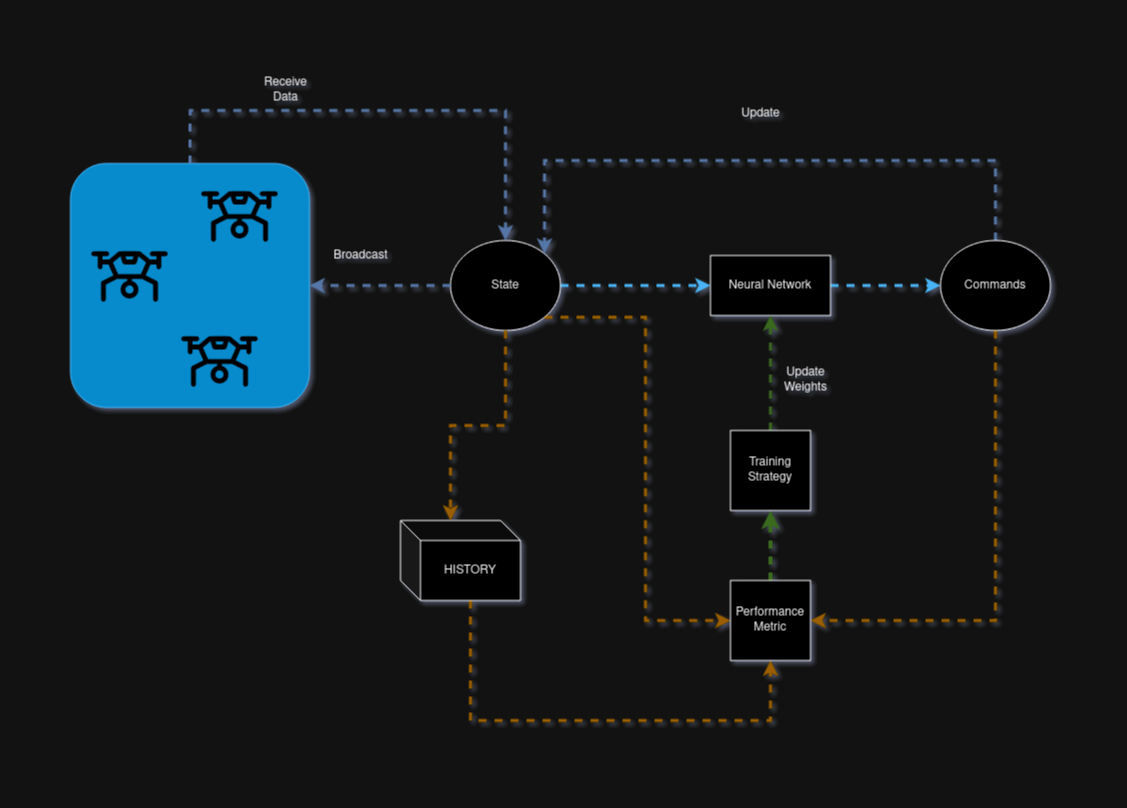

The diagram above was exported from draw.io. Its source (the exported page's mxGraphModel, read from the mxfile embedded in the PNG):
<mxGraphModel dx="1980" dy="1433" grid="1" gridSize="10" guides="1" tooltips="1" connect="1" arrows="1" fold="1" page="0" pageScale="1" pageWidth="850" pageHeight="1100" math="0" shadow="0">
  <root>
    <mxCell id="0" />
    <mxCell id="1" parent="0" />
    <mxCell id="2" value="" style="rounded=1;whiteSpace=wrap;html=1;fillColor=#1ba1e2;fontColor=#ffffff;strokeColor=#006EAF;" vertex="1" parent="1">
      <mxGeometry x="-280" y="-27" width="239" height="244" as="geometry" />
    </mxCell>
    <mxCell id="3" style="edgeStyle=orthogonalEdgeStyle;rounded=0;orthogonalLoop=1;jettySize=auto;html=1;exitX=1;exitY=0.5;exitDx=0;exitDy=0;entryX=0;entryY=0.5;entryDx=0;entryDy=0;fillColor=#1ba1e2;strokeColor=#006EAF;strokeWidth=3;flowAnimation=1;" edge="1" source="4" target="17" parent="1">
      <mxGeometry relative="1" as="geometry" />
    </mxCell>
    <mxCell id="4" value="Neural Network" style="rounded=0;whiteSpace=wrap;html=1;" vertex="1" parent="1">
      <mxGeometry x="360" y="65" width="120" height="60" as="geometry" />
    </mxCell>
    <mxCell id="5" style="edgeStyle=orthogonalEdgeStyle;rounded=0;orthogonalLoop=1;jettySize=auto;html=1;exitX=1;exitY=0.5;exitDx=0;exitDy=0;entryX=0;entryY=0.5;entryDx=0;entryDy=0;fillColor=#1ba1e2;strokeColor=#006EAF;strokeWidth=3;flowAnimation=1;" edge="1" source="7" target="4" parent="1">
      <mxGeometry relative="1" as="geometry" />
    </mxCell>
    <mxCell id="6" style="edgeStyle=orthogonalEdgeStyle;rounded=0;orthogonalLoop=1;jettySize=auto;html=1;exitX=1;exitY=1;exitDx=0;exitDy=0;entryX=0;entryY=0.5;entryDx=0;entryDy=0;fillColor=#ffcd28;gradientColor=#ffa500;strokeColor=#d79b00;strokeWidth=3;flowAnimation=1;" edge="1" source="7" target="21" parent="1">
      <mxGeometry relative="1" as="geometry" />
    </mxCell>
    <mxCell id="7" value="&lt;div&gt;State&lt;/div&gt;" style="ellipse;whiteSpace=wrap;html=1;" vertex="1" parent="1">
      <mxGeometry x="100" y="50" width="110" height="90" as="geometry" />
    </mxCell>
    <mxCell id="8" style="edgeStyle=orthogonalEdgeStyle;rounded=0;orthogonalLoop=1;jettySize=auto;html=1;entryX=0.5;entryY=0;entryDx=0;entryDy=0;fillColor=#dae8fc;gradientColor=#7ea6e0;strokeColor=#6c8ebf;strokeWidth=3;flowAnimation=1;exitX=0.5;exitY=0;exitDx=0;exitDy=0;" edge="1" source="2" target="7" parent="1">
      <mxGeometry relative="1" as="geometry">
        <mxPoint x="-270" y="-60" as="sourcePoint" />
        <Array as="points">
          <mxPoint x="-160" y="-80" />
          <mxPoint x="155" y="-80" />
        </Array>
      </mxGeometry>
    </mxCell>
    <mxCell id="9" value="" style="shape=image;html=1;verticalAlign=top;verticalLabelPosition=bottom;labelBackgroundColor=#ffffff;imageAspect=0;aspect=fixed;image=https://cdn1.iconfinder.com/data/icons/vehicle-37/24/Drone-128.png" vertex="1" parent="1">
      <mxGeometry x="-260" y="47" width="78" height="78" as="geometry" />
    </mxCell>
    <mxCell id="10" style="edgeStyle=orthogonalEdgeStyle;rounded=0;orthogonalLoop=1;jettySize=auto;html=1;exitX=0;exitY=0.5;exitDx=0;exitDy=0;strokeWidth=3;flowAnimation=1;fillColor=#dae8fc;gradientColor=#7ea6e0;strokeColor=#6c8ebf;entryX=1;entryY=0.5;entryDx=0;entryDy=0;" edge="1" source="7" target="2" parent="1">
      <mxGeometry relative="1" as="geometry">
        <mxPoint x="-20" y="95" as="targetPoint" />
      </mxGeometry>
    </mxCell>
    <mxCell id="11" value="Broadcast" style="text;html=1;align=center;verticalAlign=middle;resizable=0;points=[];autosize=1;strokeColor=none;fillColor=none;" vertex="1" parent="1">
      <mxGeometry x="-30" y="50" width="80" height="30" as="geometry" />
    </mxCell>
    <mxCell id="12" value="Receive&lt;br&gt;&lt;div&gt;Data&lt;/div&gt;" style="text;html=1;align=center;verticalAlign=middle;resizable=0;points=[];autosize=1;strokeColor=none;fillColor=none;" vertex="1" parent="1">
      <mxGeometry x="-100" y="-120" width="70" height="40" as="geometry" />
    </mxCell>
    <mxCell id="13" style="edgeStyle=orthogonalEdgeStyle;rounded=0;orthogonalLoop=1;jettySize=auto;html=1;exitX=0;exitY=0;exitDx=70;exitDy=80;exitPerimeter=0;entryX=0.5;entryY=1;entryDx=0;entryDy=0;strokeWidth=3;fillColor=#ffcd28;gradientColor=#ffa500;strokeColor=#d79b00;flowAnimation=1;" edge="1" source="14" target="21" parent="1">
      <mxGeometry relative="1" as="geometry">
        <Array as="points">
          <mxPoint x="120" y="530" />
          <mxPoint x="420" y="530" />
        </Array>
      </mxGeometry>
    </mxCell>
    <mxCell id="14" value="HISTORY" style="shape=cube;whiteSpace=wrap;html=1;boundedLbl=1;backgroundOutline=1;darkOpacity=0.05;darkOpacity2=0.1;" vertex="1" parent="1">
      <mxGeometry x="50" y="330" width="120" height="80" as="geometry" />
    </mxCell>
    <mxCell id="15" style="edgeStyle=orthogonalEdgeStyle;rounded=0;orthogonalLoop=1;jettySize=auto;html=1;exitX=0.5;exitY=0;exitDx=0;exitDy=0;entryX=1;entryY=0;entryDx=0;entryDy=0;strokeWidth=3;fillColor=#dae8fc;strokeColor=#6c8ebf;flowAnimation=1;gradientColor=#7ea6e0;" edge="1" source="17" target="7" parent="1">
      <mxGeometry relative="1" as="geometry">
        <Array as="points">
          <mxPoint x="645" y="-30" />
          <mxPoint x="194" y="-30" />
        </Array>
      </mxGeometry>
    </mxCell>
    <mxCell id="16" style="edgeStyle=orthogonalEdgeStyle;rounded=0;orthogonalLoop=1;jettySize=auto;html=1;exitX=0.5;exitY=1;exitDx=0;exitDy=0;entryX=1;entryY=0.5;entryDx=0;entryDy=0;flowAnimation=1;strokeWidth=3;fillColor=#ffcd28;gradientColor=#ffa500;strokeColor=#d79b00;" edge="1" source="17" target="21" parent="1">
      <mxGeometry relative="1" as="geometry" />
    </mxCell>
    <mxCell id="17" value="&lt;div&gt;Commands&lt;/div&gt;" style="ellipse;whiteSpace=wrap;html=1;" vertex="1" parent="1">
      <mxGeometry x="590" y="50" width="110" height="90" as="geometry" />
    </mxCell>
    <mxCell id="18" value="Update" style="text;html=1;align=center;verticalAlign=middle;resizable=0;points=[];autosize=1;strokeColor=none;fillColor=none;" vertex="1" parent="1">
      <mxGeometry x="380" y="-92" width="60" height="30" as="geometry" />
    </mxCell>
    <mxCell id="19" style="edgeStyle=orthogonalEdgeStyle;rounded=0;orthogonalLoop=1;jettySize=auto;html=1;exitX=0.5;exitY=1;exitDx=0;exitDy=0;entryX=0;entryY=0;entryDx=50;entryDy=0;entryPerimeter=0;fillColor=#ffcd28;strokeColor=#d79b00;gradientColor=#ffa500;strokeWidth=3;flowAnimation=1;" edge="1" source="7" target="14" parent="1">
      <mxGeometry relative="1" as="geometry" />
    </mxCell>
    <mxCell id="20" style="edgeStyle=orthogonalEdgeStyle;rounded=0;orthogonalLoop=1;jettySize=auto;html=1;exitX=0.5;exitY=0;exitDx=0;exitDy=0;entryX=0.5;entryY=1;entryDx=0;entryDy=0;strokeWidth=4;flowAnimation=1;fillColor=#d5e8d4;gradientColor=#97d077;strokeColor=#82b366;" edge="1" source="21" target="23" parent="1">
      <mxGeometry relative="1" as="geometry" />
    </mxCell>
    <mxCell id="21" value="Performance&lt;br&gt;Metric" style="whiteSpace=wrap;html=1;aspect=fixed;" vertex="1" parent="1">
      <mxGeometry x="380" y="390" width="80" height="80" as="geometry" />
    </mxCell>
    <mxCell id="22" style="edgeStyle=orthogonalEdgeStyle;rounded=0;orthogonalLoop=1;jettySize=auto;html=1;exitX=0.5;exitY=0;exitDx=0;exitDy=0;entryX=0.5;entryY=1;entryDx=0;entryDy=0;strokeWidth=3;flowAnimation=1;fillColor=#d5e8d4;gradientColor=#97d077;strokeColor=#82b366;" edge="1" source="23" target="4" parent="1">
      <mxGeometry relative="1" as="geometry" />
    </mxCell>
    <mxCell id="23" value="Training Strategy" style="whiteSpace=wrap;html=1;aspect=fixed;" vertex="1" parent="1">
      <mxGeometry x="380" y="240" width="80" height="80" as="geometry" />
    </mxCell>
    <mxCell id="24" value="Update&lt;br&gt;Weights" style="text;html=1;align=center;verticalAlign=middle;resizable=0;points=[];autosize=1;strokeColor=none;fillColor=none;" vertex="1" parent="1">
      <mxGeometry x="420" y="170" width="70" height="40" as="geometry" />
    </mxCell>
    <mxCell id="25" value="" style="shape=image;html=1;verticalAlign=top;verticalLabelPosition=bottom;labelBackgroundColor=#ffffff;imageAspect=0;aspect=fixed;image=https://cdn1.iconfinder.com/data/icons/vehicle-37/24/Drone-128.png" vertex="1" parent="1">
      <mxGeometry x="-150" y="-13" width="78" height="78" as="geometry" />
    </mxCell>
    <mxCell id="26" value="" style="shape=image;html=1;verticalAlign=top;verticalLabelPosition=bottom;labelBackgroundColor=#ffffff;imageAspect=0;aspect=fixed;image=https://cdn1.iconfinder.com/data/icons/vehicle-37/24/Drone-128.png" vertex="1" parent="1">
      <mxGeometry x="-170" y="132" width="78" height="78" as="geometry" />
    </mxCell>
  </root>
</mxGraphModel>